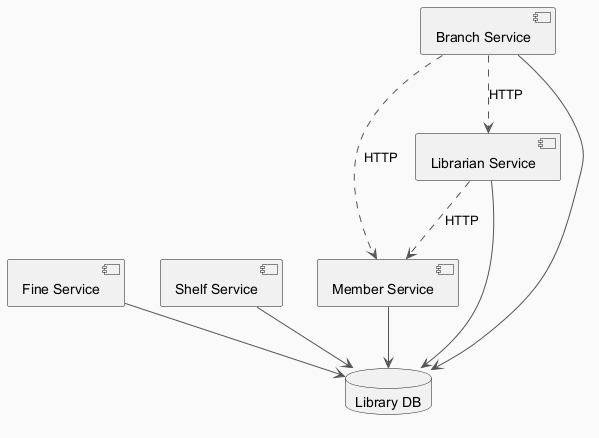

The diagram above was rendered by PlantUML. Its source (embedded in the PNG):
@startuml
skinparam backgroundColor #FAFAFA
skinparam classBackgroundColor #FFF3E0
skinparam classBorderColor #E65100
skinparam ArrowColor #555555
component "Fine Service" as C_FineService
component "Shelf Service" as C_ShelfService
component "Member Service" as C_MemberService
component "Branch Service" as C_BranchService
component "Librarian Service" as C_LibrarianService
database "Library DB" as DB_library
C_FineService --> DB_library
C_ShelfService --> DB_library
C_MemberService --> DB_library
C_BranchService --> DB_library
C_LibrarianService --> DB_library
C_BranchService ..> C_LibrarianService : HTTP
C_LibrarianService ..> C_MemberService : HTTP
C_BranchService ..> C_MemberService : HTTP
@enduml